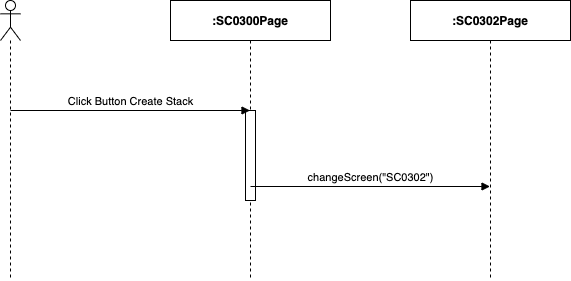

The diagram above was exported from draw.io. Its source (the exported page's mxGraphModel, read from the mxfile embedded in the PNG):
<mxGraphModel dx="1346" dy="748" grid="1" gridSize="10" guides="1" tooltips="1" connect="1" arrows="1" fold="1" page="1" pageScale="1" pageWidth="850" pageHeight="1100" math="0" shadow="0">
  <root>
    <mxCell id="yixXiSnFRYAB6GE7QT3h-0" />
    <mxCell id="yixXiSnFRYAB6GE7QT3h-1" parent="yixXiSnFRYAB6GE7QT3h-0" />
    <mxCell id="KqsMgwJwiY-pvtzxQ4E_-0" value="" style="shape=umlLifeline;participant=umlActor;perimeter=lifelinePerimeter;whiteSpace=wrap;html=1;container=1;collapsible=0;recursiveResize=0;verticalAlign=top;spacingTop=36;outlineConnect=0;" parent="yixXiSnFRYAB6GE7QT3h-1" vertex="1">
      <mxGeometry x="310" y="80" width="20" height="280" as="geometry" />
    </mxCell>
    <mxCell id="KqsMgwJwiY-pvtzxQ4E_-1" value="&lt;b&gt;:SC0300Page&lt;/b&gt;" style="shape=umlLifeline;perimeter=lifelinePerimeter;whiteSpace=wrap;html=1;container=1;collapsible=0;recursiveResize=0;outlineConnect=0;" parent="yixXiSnFRYAB6GE7QT3h-1" vertex="1">
      <mxGeometry x="480" y="80" width="160" height="280" as="geometry" />
    </mxCell>
    <mxCell id="KqsMgwJwiY-pvtzxQ4E_-2" value="" style="html=1;points=[];perimeter=orthogonalPerimeter;" parent="KqsMgwJwiY-pvtzxQ4E_-1" vertex="1">
      <mxGeometry x="75" y="110" width="10" height="90" as="geometry" />
    </mxCell>
    <mxCell id="KqsMgwJwiY-pvtzxQ4E_-3" value="&lt;b&gt;:SC0302Page&lt;/b&gt;" style="shape=umlLifeline;perimeter=lifelinePerimeter;whiteSpace=wrap;html=1;container=1;collapsible=0;recursiveResize=0;outlineConnect=0;" parent="yixXiSnFRYAB6GE7QT3h-1" vertex="1">
      <mxGeometry x="720" y="80" width="160" height="280" as="geometry" />
    </mxCell>
    <mxCell id="KqsMgwJwiY-pvtzxQ4E_-4" value="Click Button Create Stack" style="html=1;verticalAlign=bottom;endArrow=block;" parent="yixXiSnFRYAB6GE7QT3h-1" target="KqsMgwJwiY-pvtzxQ4E_-1" edge="1">
      <mxGeometry width="80" relative="1" as="geometry">
        <mxPoint x="320" y="190" as="sourcePoint" />
        <mxPoint x="400" y="190" as="targetPoint" />
      </mxGeometry>
    </mxCell>
    <mxCell id="KqsMgwJwiY-pvtzxQ4E_-5" value="changeScreen(&quot;SC0302&quot;)" style="html=1;verticalAlign=bottom;endArrow=block;" parent="yixXiSnFRYAB6GE7QT3h-1" edge="1">
      <mxGeometry width="80" relative="1" as="geometry">
        <mxPoint x="560" y="266" as="sourcePoint" />
        <mxPoint x="799.5" y="266" as="targetPoint" />
      </mxGeometry>
    </mxCell>
  </root>
</mxGraphModel>